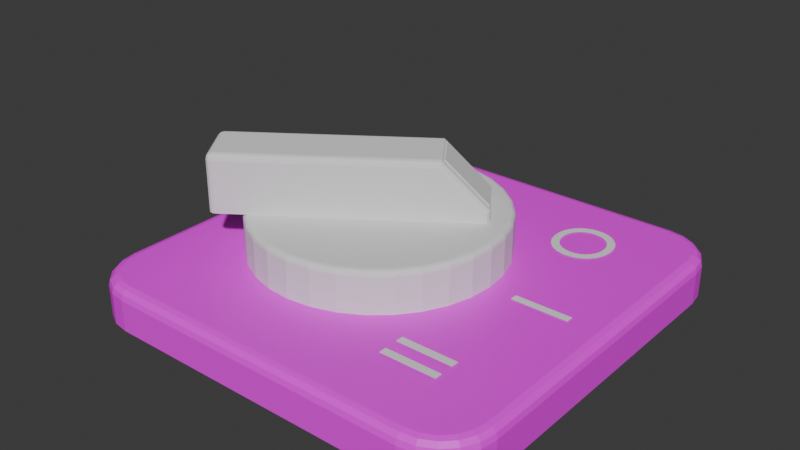 # Source: Switch_3.blend  (saved by Blender 4.5.88; exported with 4.5.12 LTS)
import bpy
from mathutils import Matrix  # noqa: F401  (used for matrix-valued properties, if any)

bpy.ops.wm.read_factory_settings(use_empty=True)
scene = bpy.context.scene
scene.name = 'Scene'

# ---- images (referenced by path relative to the original .blend; pixels are not part of the script)
import os
ASSET_DIR = os.environ.get("B2B_ASSET_DIR", "")  # directory of the original .blend (textures are referenced by path, not embedded)
HERE = os.path.dirname(os.path.abspath(__file__))  # packed textures are extracted next to this script under _unpacked/

def load_image(name, relpath, width, height, colorspace="sRGB"):
    """Load a texture the original file referenced (path relative to the .blend, or extracted next to this script)."""
    p = next((c for c in (os.path.join(HERE, relpath), os.path.join(ASSET_DIR, relpath)) if relpath and os.path.exists(c)), "")
    if p:
        img = bpy.data.images.load(p, check_existing=True)
        img.name = name
    else:  # same state as the original file: an image datablock whose file is absent (Cycles renders it pink)
        img = bpy.data.images.new(name, width, height)
        img.source = "FILE"
        img.filepath = "//" + (relpath or name)
    img.colorspace_settings.name = colorspace
    return img
img_base_base_color = load_image('Base Base Color', '', 1024, 1024, 'sRGB')

# ---- materials (node trees are filled in below, after node groups)
mat_material_001 = bpy.data.materials.new('Material.001')

# ---- material node trees
mat_material_001.use_nodes = True; mat_material_001.node_tree.nodes.clear()
_N = mat_material_001.node_tree.nodes; _L = mat_material_001.node_tree.links
n0 = _N.new('ShaderNodeBsdfPrincipled'); n0.name = 'Principled BSDF'; n0.location = (-200, 100)
n1 = _N.new('ShaderNodeOutputMaterial'); n1.name = 'Material Output'; n1.location = (200, 100)
n2 = _N.new('ShaderNodeTexImage'); n2.name = 'Image Texture'; n2.location = (-490, 80)
n2.image = img_base_base_color
_L.new(n0.outputs[0], n1.inputs[0])
_L.new(n2.outputs[0], n0.inputs[0])
n1.is_active_output = True

# ---- world
world_world = bpy.data.worlds.new('World'); scene.world = world_world
world_world.use_nodes = True; world_world.node_tree.nodes.clear()
_N = world_world.node_tree.nodes; _L = world_world.node_tree.links
n0 = _N.new('ShaderNodeOutputWorld'); n0.name = 'World Output'; n0.location = (200, 100)
n1 = _N.new('ShaderNodeBackground'); n1.name = 'Background'; n1.location = (-200, 100)
n1.inputs[0].default_value = (0.05088, 0.05088, 0.05088, 1.0)
_L.new(n1.outputs[0], n0.inputs[0])
n0.is_active_output = True
world_world.color = (0.05088, 0.05088, 0.05088)
world_world.sun_shadow_jitter_overblur = 0.0

# ---- meshes
me_cube_001 = bpy.data.meshes.new('Cube.001')
me_cube_001.from_pydata([(-0.075, -0.1, 0.0), (-0.1, -0.075, 0.0), (-0.08273, -0.09878, 0.0), (-0.08969, -0.09523, 0.0), (-0.09523, -0.08969, 0.0), (-0.09878, -0.08273, 0.0), (-0.1, 0.075, 0.0), (-0.075, 0.1, 0.0), (-0.09878, 0.08273, 0.0), (-0.09523, 0.08969, 0.0), (-0.08969, 0.09523, 0.0), (-0.08273, 0.09878, 0.0), (0.1, -0.075, 0.0), (0.075, -0.1, 0.0), (0.09878, -0.08273, 0.0), (0.09523, -0.08969, 0.0), (0.08969, -0.09523, 0.0), (0.08273, -0.09878, 0.0), (0.075, 0.1, 0.0), (0.1, 0.075, 0.0), (0.08273, 0.09878, 0.0), (0.08969, 0.09523, 0.0), (0.09523, 0.08969, 0.0), (0.09878, 0.08273, 0.0), (-0.095, -0.07461, 0.02), (-0.1, -0.075, 0.015), (-0.0975, -0.0748, 0.01933), (-0.09933, -0.07495, 0.0175), (-0.07461, -0.095, 0.02), (-0.075, -0.1, 0.015), (-0.0748, -0.0975, 0.01933), (-0.07495, -0.09933, 0.0175), (-0.09396, -0.08116, 0.02), (-0.09878, -0.08273, 0.015), (-0.09637, -0.08194, 0.01933), (-0.09813, -0.08252, 0.0175), (-0.09113, -0.08672, 0.02), (-0.09523, -0.08969, 0.015), (-0.09318, -0.08821, 0.01933), (-0.09468, -0.0893, 0.0175), (-0.08672, -0.09113, 0.02), (-0.08969, -0.09523, 0.015), (-0.08821, -0.09318, 0.01933), (-0.0893, -0.09468, 0.0175), (-0.08116, -0.09396, 0.02), (-0.08273, -0.09878, 0.015), (-0.08194, -0.09637, 0.01933), (-0.08252, -0.09813, 0.0175), (-0.07461, 0.095, 0.02), (-0.075, 0.1, 0.015), (-0.0748, 0.0975, 0.01933), (-0.07495, 0.09933, 0.0175), (-0.095, 0.07461, 0.02), (-0.1, 0.075, 0.015), (-0.0975, 0.0748, 0.01933), (-0.09933, 0.07495, 0.0175), (-0.08116, 0.09396, 0.02), (-0.08273, 0.09878, 0.015), (-0.08194, 0.09637, 0.01933), (-0.08252, 0.09813, 0.0175), (-0.08672, 0.09113, 0.02), (-0.08969, 0.09523, 0.015), (-0.08821, 0.09318, 0.01933), (-0.0893, 0.09468, 0.0175), (-0.09113, 0.08672, 0.02), (-0.09523, 0.08969, 0.015), (-0.09318, 0.08821, 0.01933), (-0.09468, 0.0893, 0.0175), (-0.09396, 0.08116, 0.02), (-0.09878, 0.08273, 0.015), (-0.09637, 0.08194, 0.01933), (-0.09813, 0.08252, 0.0175), (0.07461, -0.095, 0.02), (0.075, -0.1, 0.015), (0.0748, -0.0975, 0.01933), (0.07495, -0.09933, 0.0175), (0.095, -0.07461, 0.02), (0.1, -0.075, 0.015), (0.0975, -0.0748, 0.01933), (0.09933, -0.07495, 0.0175), (0.08116, -0.09396, 0.02), (0.08273, -0.09878, 0.015), (0.08194, -0.09637, 0.01933), (0.08252, -0.09813, 0.0175), (0.08672, -0.09113, 0.02), (0.08969, -0.09523, 0.015), (0.08821, -0.09318, 0.01933), (0.0893, -0.09468, 0.0175), (0.09113, -0.08672, 0.02), (0.09523, -0.08969, 0.015), (0.09318, -0.08821, 0.01933), (0.09468, -0.0893, 0.0175), (0.09396, -0.08116, 0.02), (0.09878, -0.08273, 0.015), (0.09637, -0.08194, 0.01933), (0.09813, -0.08252, 0.0175), (0.095, 0.07461, 0.02), (0.1, 0.075, 0.015), (0.0975, 0.0748, 0.01933), (0.09933, 0.07495, 0.0175), (0.07461, 0.095, 0.02), (0.075, 0.1, 0.015), (0.0748, 0.0975, 0.01933), (0.07495, 0.09933, 0.0175), (0.09396, 0.08116, 0.02), (0.09878, 0.08273, 0.015), (0.09637, 0.08194, 0.01933), (0.09813, 0.08252, 0.0175), (0.09113, 0.08672, 0.02), (0.09523, 0.08969, 0.015), (0.09318, 0.08821, 0.01933), (0.09468, 0.0893, 0.0175), (0.08672, 0.09113, 0.02), (0.08969, 0.09523, 0.015), (0.08821, 0.09318, 0.01933), (0.0893, 0.09468, 0.0175), (0.08116, 0.09396, 0.02), (0.08273, 0.09878, 0.015), (0.08194, 0.09637, 0.01933), (0.08252, 0.09813, 0.0175)], [], [(6, 8, 9, 10, 11, 7, 18, 20, 21, 22, 23, 19, 12, 14, 15, 16, 17, 13, 0, 2, 3, 4, 5, 1), (28, 44, 46, 30), (30, 46, 47, 31), (31, 47, 45, 29), (44, 40, 42, 46), (46, 42, 43, 47), (47, 43, 41, 45), (40, 36, 38, 42), (42, 38, 39, 43), (43, 39, 37, 41), (36, 32, 34, 38), (38, 34, 35, 39), (39, 35, 33, 37), (32, 24, 26, 34), (34, 26, 27, 35), (35, 27, 25, 33), (56, 48, 50, 58), (58, 50, 51, 59), (59, 51, 49, 57), (60, 56, 58, 62), (62, 58, 59, 63), (63, 59, 57, 61), (64, 60, 62, 66), (66, 62, 63, 67), (67, 63, 61, 65), (68, 64, 66, 70), (70, 66, 67, 71), (71, 67, 65, 69), (52, 68, 70, 54), (54, 70, 71, 55), (55, 71, 69, 53), (104, 96, 98, 106), (106, 98, 99, 107), (107, 99, 97, 105), (108, 104, 106, 110), (110, 106, 107, 111), (111, 107, 105, 109), (112, 108, 110, 114), (114, 110, 111, 115), (115, 111, 109, 113), (116, 112, 114, 118), (118, 114, 115, 119), (119, 115, 113, 117), (100, 116, 118, 102), (102, 118, 119, 103), (103, 119, 117, 101), (80, 72, 74, 82), (82, 74, 75, 83), (83, 75, 73, 81), (84, 80, 82, 86), (86, 82, 83, 87), (87, 83, 81, 85), (88, 84, 86, 90), (90, 86, 87, 91), (91, 87, 85, 89), (92, 88, 90, 94), (94, 90, 91, 95), (95, 91, 89, 93), (76, 92, 94, 78), (78, 94, 95, 79), (79, 95, 93, 77), (24, 52, 54, 26), (26, 54, 55, 27), (27, 55, 53, 25), (72, 28, 30, 74), (74, 30, 31, 75), (75, 31, 29, 73), (77, 97, 99, 79), (79, 99, 98, 78), (78, 98, 96, 76), (101, 49, 51, 103), (103, 51, 50, 102), (102, 50, 48, 100), (96, 104, 108, 112, 116, 100, 48, 56, 60, 64, 68, 52, 24, 32, 36, 40, 44, 28, 72, 80, 84, 88, 92, 76), (5, 33, 25, 1), (1, 25, 53, 6), (13, 73, 29, 0), (0, 29, 45, 2), (4, 37, 33, 5), (3, 41, 37, 4), (2, 45, 41, 3), (49, 7, 11, 57), (7, 49, 101, 18), (69, 8, 6, 53), (57, 11, 10, 61), (61, 10, 9, 65), (65, 9, 8, 69), (73, 13, 17, 81), (93, 14, 12, 77), (19, 97, 77, 12), (81, 17, 16, 85), (85, 16, 15, 89), (89, 15, 14, 93), (97, 19, 23, 105), (117, 20, 18, 101), (105, 23, 22, 109), (109, 22, 21, 113), (113, 21, 20, 117)])
_uv = me_cube_001.uv_layers.new(name='UVMap')
_uv.uv.foreach_set('vector', [0.125, 0.5313, 0.1265, 0.5216, 0.131, 0.5129, 0.1379, 0.506, 0.1466, 0.5015, 0.1562, 0.5, 0.3461, 0.4977, 0.3536, 0.5013, 0.3622, 0.5058, 0.3691, 0.5129, 0.3735, 0.5216, 0.375, 0.5312, 0.375, 0.7187, 0.3735, 0.7284, 0.3691, 0.7371, 0.3622, 0.7442, 0.3536, 0.7487, 0.3461, 0.7523, 0.1562, 0.75, 0.1466, 0.7485, 0.1379, 0.744, 0.131, 0.7371, 0.1265, 0.7284, 0.125, 0.7188, 0.8432, 0.7438, 0.8514, 0.7425, 0.8524, 0.7455, 0.8435, 0.7469, 0.8435, 0.7469, 0.8524, 0.7455, 0.8534, 0.7485, 0.8437, 0.75, 0.625, 0.9687, 0.625, 0.9785, 0.5625, 0.9784, 0.5625, 0.9688, 0.8514, 0.7425, 0.8584, 0.7389, 0.8603, 0.7415, 0.8524, 0.7455, 0.8524, 0.7455, 0.8603, 0.7415, 0.8621, 0.744, 0.8534, 0.7485, 0.625, 0.9785, 0.625, 0.9997, 0.5625, 1.0, 0.5625, 0.9784, 0.8584, 0.7389, 0.8639, 0.7334, 0.8665, 0.7353, 0.8603, 0.7415, 0.8603, 0.7415, 0.8665, 0.7353, 0.869, 0.7371, 0.8621, 0.744, 0.625, 0.0001747, 0.625, 0.01285, 0.5625, 0.01288, 0.5625, 0.0, 0.8639, 0.7334, 0.8674, 0.7265, 0.8705, 0.7274, 0.8665, 0.7353, 0.8665, 0.7353, 0.8705, 0.7274, 0.8735, 0.7284, 0.869, 0.7371, 0.625, 0.01285, 0.625, 0.0216, 0.5625, 0.02159, 0.5625, 0.01288, 0.8674, 0.7265, 0.8687, 0.7183, 0.8719, 0.7185, 0.8705, 0.7274, 0.8705, 0.7274, 0.8719, 0.7185, 0.875, 0.7187, 0.8735, 0.7284, 0.625, 0.0216, 0.625, 0.03131, 0.5625, 0.03125, 0.5625, 0.02159, 0.8514, 0.5075, 0.8432, 0.5062, 0.8435, 0.5031, 0.8524, 0.5045, 0.8524, 0.5045, 0.8435, 0.5031, 0.8437, 0.5, 0.8534, 0.5015, 0.625, 0.2716, 0.625, 0.2813, 0.5625, 0.2813, 0.5625, 0.2716, 0.8584, 0.5111, 0.8514, 0.5075, 0.8524, 0.5045, 0.8603, 0.5085, 0.8603, 0.5085, 0.8524, 0.5045, 0.8534, 0.5015, 0.8621, 0.506, 0.625, 0.2628, 0.625, 0.2716, 0.5625, 0.2716, 0.5625, 0.2629, 0.8639, 0.5166, 0.8584, 0.5111, 0.8603, 0.5085, 0.8665, 0.5147, 0.8665, 0.5147, 0.8603, 0.5085, 0.8621, 0.506, 0.869, 0.5129, 0.625, 0.2372, 0.625, 0.2628, 0.5625, 0.2629, 0.5625, 0.2371, 0.8674, 0.5235, 0.8639, 0.5166, 0.8665, 0.5147, 0.8705, 0.5226, 0.8705, 0.5226, 0.8665, 0.5147, 0.869, 0.5129, 0.8735, 0.5216, 0.625, 0.2284, 0.625, 0.2372, 0.5625, 0.2371, 0.5625, 0.2284, 0.8687, 0.5317, 0.8674, 0.5235, 0.8705, 0.5226, 0.8719, 0.5315, 0.8719, 0.5315, 0.8705, 0.5226, 0.8735, 0.5216, 0.875, 0.5313, 0.625, 0.2187, 0.625, 0.2284, 0.5625, 0.2284, 0.5625, 0.2187, 0.6324, 0.5235, 0.6312, 0.5317, 0.6281, 0.5315, 0.6295, 0.5225, 0.6295, 0.5225, 0.6281, 0.5315, 0.5938, 0.5313, 0.5949, 0.5216, 0.5949, 0.5216, 0.5938, 0.5313, 0.5625, 0.5313, 0.5633, 0.5216, 0.6359, 0.5165, 0.6324, 0.5235, 0.6295, 0.5225, 0.6334, 0.5147, 0.6334, 0.5147, 0.6295, 0.5225, 0.5949, 0.5216, 0.5982, 0.5129, 0.5982, 0.5129, 0.5949, 0.5216, 0.5633, 0.5216, 0.5655, 0.5129, 0.6414, 0.5108, 0.6359, 0.5165, 0.6334, 0.5147, 0.6396, 0.5083, 0.6396, 0.5083, 0.6334, 0.5147, 0.5982, 0.5129, 0.6033, 0.5058, 0.6033, 0.5058, 0.5982, 0.5129, 0.5655, 0.5129, 0.5689, 0.5058, 0.6479, 0.5069, 0.6414, 0.5108, 0.6396, 0.5083, 0.6471, 0.5041, 0.6471, 0.5041, 0.6396, 0.5083, 0.6033, 0.5058, 0.6098, 0.5014, 0.6098, 0.5014, 0.6033, 0.5058, 0.5689, 0.5058, 0.5732, 0.5013, 0.6552, 0.5047, 0.6479, 0.5069, 0.6471, 0.5041, 0.6546, 0.5012, 0.6546, 0.5012, 0.6471, 0.5041, 0.6098, 0.5014, 0.6521, 0.4976, 0.6521, 0.4976, 0.6098, 0.5014, 0.5732, 0.5013, 0.577, 0.4977, 0.6479, 0.7431, 0.6552, 0.7453, 0.6546, 0.7488, 0.6471, 0.7459, 0.6471, 0.7459, 0.6546, 0.7488, 0.6521, 0.7524, 0.6098, 0.7486, 0.6098, 0.7486, 0.6521, 0.7524, 0.577, 0.7523, 0.5732, 0.7487, 0.6414, 0.7392, 0.6479, 0.7431, 0.6471, 0.7459, 0.6396, 0.7417, 0.6396, 0.7417, 0.6471, 0.7459, 0.6098, 0.7486, 0.6033, 0.7442, 0.6033, 0.7442, 0.6098, 0.7486, 0.5732, 0.7487, 0.5689, 0.7442, 0.6359, 0.7335, 0.6414, 0.7392, 0.6396, 0.7417, 0.6334, 0.7353, 0.6334, 0.7353, 0.6396, 0.7417, 0.6033, 0.7442, 0.5982, 0.7371, 0.5982, 0.7371, 0.6033, 0.7442, 0.5689, 0.7442, 0.5655, 0.7371, 0.6324, 0.7265, 0.6359, 0.7335, 0.6334, 0.7353, 0.6295, 0.7275, 0.6295, 0.7275, 0.6334, 0.7353, 0.5982, 0.7371, 0.5949, 0.7284, 0.5949, 0.7284, 0.5982, 0.7371, 0.5655, 0.7371, 0.5633, 0.7284, 0.6312, 0.7183, 0.6324, 0.7265, 0.6295, 0.7275, 0.6281, 0.7185, 0.6281, 0.7185, 0.6295, 0.7275, 0.5949, 0.7284, 0.5938, 0.7187, 0.5938, 0.7187, 0.5949, 0.7284, 0.5633, 0.7284, 0.5625, 0.7188, 0.8687, 0.7183, 0.8687, 0.5317, 0.8719, 0.5315, 0.8719, 0.7185, 0.8719, 0.7185, 0.8719, 0.5315, 0.875, 0.5313, 0.875, 0.7187, 0.625, 0.03131, 0.625, 0.2187, 0.5625, 0.2187, 0.5625, 0.03125, 0.6552, 0.7453, 0.8432, 0.7438, 0.8435, 0.7469, 0.6546, 0.7488, 0.6546, 0.7488, 0.8435, 0.7469, 0.8437, 0.75, 0.6521, 0.7524, 0.6521, 0.7524, 0.625, 0.9687, 0.5625, 0.9688, 0.577, 0.7523, 0.5625, 0.7188, 0.5625, 0.5313, 0.5938, 0.5313, 0.5938, 0.7187, 0.5938, 0.7187, 0.5938, 0.5313, 0.6281, 0.5315, 0.6281, 0.7185, 0.6281, 0.7185, 0.6281, 0.5315, 0.6312, 0.5317, 0.6312, 0.7183, 0.577, 0.4977, 0.5625, 0.2813, 0.625, 0.2813, 0.6521, 0.4976, 0.6521, 0.4976, 0.8437, 0.5, 0.8435, 0.5031, 0.6546, 0.5012, 0.6546, 0.5012, 0.8435, 0.5031, 0.8432, 0.5062, 0.6552, 0.5047, 0.6312, 0.5317, 0.6324, 0.5235, 0.6359, 0.5165, 0.6414, 0.5108, 0.6479, 0.5069, 0.6552, 0.5047, 0.8432, 0.5062, 0.8514, 0.5075, 0.8584, 0.5111, 0.8639, 0.5166, 0.8674, 0.5235, 0.8687, 0.5317, 0.8687, 0.7183, 0.8674, 0.7265, 0.8639, 0.7334, 0.8584, 0.7389, 0.8514, 0.7425, 0.8432, 0.7438, 0.6552, 0.7453, 0.6479, 0.7431, 0.6414, 0.7392, 0.6359, 0.7335, 0.6324, 0.7265, 0.6312, 0.7183, 0.375, 0.02159, 0.5625, 0.02159, 0.5625, 0.03125, 0.375, 0.03125, 0.375, 0.03125, 0.5625, 0.03125, 0.5625, 0.2187, 0.375, 0.2188, 0.3461, 0.7523, 0.577, 0.7523, 0.5625, 0.9688, 0.375, 0.9688, 0.375, 0.9688, 0.5625, 0.9688, 0.5625, 0.9784, 0.375, 0.9784, 0.375, 0.01288, 0.5625, 0.01288, 0.5625, 0.02159, 0.375, 0.02159, 0.375, 0.0, 0.5625, 0.0, 0.5625, 0.01288, 0.375, 0.01288, 0.375, 0.9784, 0.5625, 0.9784, 0.5625, 1.0, 0.375, 1.0, 0.5625, 0.2813, 0.375, 0.2813, 0.375, 0.2716, 0.5625, 0.2716, 0.375, 0.2813, 0.5625, 0.2813, 0.577, 0.4977, 0.3461, 0.4977, 0.5625, 0.2284, 0.375, 0.2284, 0.375, 0.2188, 0.5625, 0.2187, 0.5625, 0.2716, 0.375, 0.2716, 0.375, 0.2629, 0.5625, 0.2629, 0.5625, 0.2629, 0.375, 0.2629, 0.375, 0.2371, 0.5625, 0.2371, 0.5625, 0.2371, 0.375, 0.2371, 0.375, 0.2284, 0.5625, 0.2284, 0.577, 0.7523, 0.3461, 0.7523, 0.3536, 0.7487, 0.5732, 0.7487, 0.5633, 0.7284, 0.3735, 0.7284, 0.375, 0.7187, 0.5625, 0.7188, 0.375, 0.5312, 0.5625, 0.5313, 0.5625, 0.7188, 0.375, 0.7187, 0.5732, 0.7487, 0.3536, 0.7487, 0.3622, 0.7442, 0.5689, 0.7442, 0.5689, 0.7442, 0.3622, 0.7442, 0.3691, 0.7371, 0.5655, 0.7371, 0.5655, 0.7371, 0.3691, 0.7371, 0.3735, 0.7284, 0.5633, 0.7284, 0.5625, 0.5313, 0.375, 0.5312, 0.3735, 0.5216, 0.5633, 0.5216, 0.5732, 0.5013, 0.3536, 0.5013, 0.3461, 0.4977, 0.577, 0.4977, 0.5633, 0.5216, 0.3735, 0.5216, 0.3691, 0.5129, 0.5655, 0.5129, 0.5655, 0.5129, 0.3691, 0.5129, 0.3622, 0.5058, 0.5689, 0.5058, 0.5689, 0.5058, 0.3622, 0.5058, 0.3536, 0.5013, 0.5732, 0.5013])
me_cube_001.materials.append(mat_material_001)
me_cube_001.update()
me_cylinder_001 = bpy.data.meshes.new('Cylinder.001')
me_cylinder_001.from_pydata([(0.0, 0.06, -0.01), (0.01171, 0.05885, -0.01), (0.02296, 0.05543, -0.01), (0.03333, 0.04989, -0.01), (0.04243, 0.04243, -0.01), (0.04989, 0.03333, -0.01), (0.05543, 0.02296, -0.01), (0.05885, 0.01171, -0.01), (0.06, 0.0, -0.01), (0.05885, -0.01171, -0.01), (0.05543, -0.02296, -0.01), (0.04989, -0.03333, -0.01), (0.04243, -0.04243, -0.01), (0.03333, -0.04989, -0.01), (0.02296, -0.05543, -0.01), (0.01171, -0.05885, -0.01), (0.0, -0.06, -0.01), (-0.01171, -0.05885, -0.01), (-0.02296, -0.05543, -0.01), (-0.03333, -0.04989, -0.01), (-0.04243, -0.04243, -0.01), (-0.04989, -0.03333, -0.01), (-0.05543, -0.02296, -0.01), (-0.05885, -0.01171, -0.01), (-0.06, 0.0, -0.01), (-0.05885, 0.01171, -0.01), (-0.05543, 0.02296, -0.01), (-0.04989, 0.03333, -0.01), (-0.04243, 0.04243, -0.01), (-0.03333, 0.04989, -0.01), (-0.02296, 0.05543, -0.01), (-0.01171, 0.05885, -0.01), (-2.91e-11, 0.05749, 0.01), (0.0, 0.06, 0.0075), (-1.455e-11, 0.05874, 0.009665), (-3.638e-12, 0.05966, 0.00875), (0.01122, 0.05638, 0.01), (0.01171, 0.05885, 0.0075), (0.01146, 0.05762, 0.009665), (0.01164, 0.05852, 0.00875), (0.022, 0.05311, 0.01), (0.02296, 0.05543, 0.0075), (0.02248, 0.05427, 0.009665), (0.02283, 0.05512, 0.00875), (0.03194, 0.0478, 0.01), (0.03333, 0.04989, 0.0075), (0.03264, 0.04884, 0.009665), (0.03315, 0.04961, 0.00875), (0.04065, 0.04065, 0.01), (0.04243, 0.04243, 0.0075), (0.04154, 0.04154, 0.009665), (0.04219, 0.04219, 0.00875), (0.0478, 0.03194, 0.01), (0.04989, 0.03333, 0.0075), (0.04884, 0.03264, 0.009665), (0.04961, 0.03315, 0.00875), (0.05311, 0.022, 0.01), (0.05543, 0.02296, 0.0075), (0.05427, 0.02248, 0.009665), (0.05512, 0.02283, 0.00875), (0.05638, 0.01122, 0.01), (0.05885, 0.01171, 0.0075), (0.05762, 0.01146, 0.009665), (0.05852, 0.01164, 0.00875), (0.05749, 2.91e-11, 0.01), (0.06, 0.0, 0.0075), (0.05874, 1.455e-11, 0.009665), (0.05966, 3.638e-12, 0.00875), (0.05638, -0.01122, 0.01), (0.05885, -0.01171, 0.0075), (0.05762, -0.01146, 0.009665), (0.05852, -0.01164, 0.00875), (0.05311, -0.022, 0.01), (0.05543, -0.02296, 0.0075), (0.05427, -0.02248, 0.009665), (0.05512, -0.02283, 0.00875), (0.0478, -0.03194, 0.01), (0.04989, -0.03333, 0.0075), (0.04884, -0.03264, 0.009665), (0.04961, -0.03315, 0.00875), (0.04065, -0.04065, 0.01), (0.04243, -0.04243, 0.0075), (0.04154, -0.04154, 0.009665), (0.04219, -0.04219, 0.00875), (0.03194, -0.0478, 0.01), (0.03333, -0.04989, 0.0075), (0.03264, -0.04884, 0.009665), (0.03315, -0.04961, 0.00875), (0.022, -0.05311, 0.01), (0.02296, -0.05543, 0.0075), (0.02248, -0.05427, 0.009665), (0.02283, -0.05512, 0.00875), (0.01122, -0.05638, 0.01), (0.01171, -0.05885, 0.0075), (0.01146, -0.05762, 0.009665), (0.01164, -0.05852, 0.00875), (2.91e-11, -0.05749, 0.01), (0.0, -0.06, 0.0075), (1.455e-11, -0.05874, 0.009665), (3.638e-12, -0.05966, 0.00875), (-0.01122, -0.05638, 0.01), (-0.01171, -0.05885, 0.0075), (-0.01146, -0.05762, 0.009665), (-0.01164, -0.05852, 0.00875), (-0.022, -0.05311, 0.01), (-0.02296, -0.05543, 0.0075), (-0.02248, -0.05427, 0.009665), (-0.02283, -0.05512, 0.00875), (-0.03194, -0.0478, 0.01), (-0.03333, -0.04989, 0.0075), (-0.03264, -0.04884, 0.009665), (-0.03315, -0.04961, 0.00875), (-0.04065, -0.04065, 0.01), (-0.04243, -0.04243, 0.0075), (-0.04154, -0.04154, 0.009665), (-0.04219, -0.04219, 0.00875), (-0.0478, -0.03194, 0.01), (-0.04989, -0.03333, 0.0075), (-0.04884, -0.03264, 0.009665), (-0.04961, -0.03315, 0.00875), (-0.05311, -0.022, 0.01), (-0.05543, -0.02296, 0.0075), (-0.05427, -0.02248, 0.009665), (-0.05512, -0.02283, 0.00875), (-0.05638, -0.01122, 0.01), (-0.05885, -0.01171, 0.0075), (-0.05762, -0.01146, 0.009665), (-0.05852, -0.01164, 0.00875), (-0.05749, -2.91e-11, 0.01), (-0.06, 0.0, 0.0075), (-0.05874, -1.455e-11, 0.009665), (-0.05966, -3.638e-12, 0.00875), (-0.05638, 0.01122, 0.01), (-0.05885, 0.01171, 0.0075), (-0.05762, 0.01146, 0.009665), (-0.05852, 0.01164, 0.00875), (-0.05311, 0.022, 0.01), (-0.05543, 0.02296, 0.0075), (-0.05427, 0.02248, 0.009665), (-0.05512, 0.02283, 0.00875), (-0.0478, 0.03194, 0.01), (-0.04989, 0.03333, 0.0075), (-0.04884, 0.03264, 0.009665), (-0.04961, 0.03315, 0.00875), (-0.04065, 0.04065, 0.01), (-0.04243, 0.04243, 0.0075), (-0.04154, 0.04154, 0.009665), (-0.04219, 0.04219, 0.00875), (-0.03194, 0.0478, 0.01), (-0.03333, 0.04989, 0.0075), (-0.03264, 0.04884, 0.009665), (-0.03315, 0.04961, 0.00875), (-0.022, 0.05311, 0.01), (-0.02296, 0.05543, 0.0075), (-0.02248, 0.05427, 0.009665), (-0.02283, 0.05512, 0.00875), (-0.01122, 0.05638, 0.01), (-0.01171, 0.05885, 0.0075), (-0.01146, 0.05762, 0.009665), (-0.01164, 0.05852, 0.00875), (-0.0733, 0.0, 0.01), (-0.0733, 0.0, 0.01), (-0.0733, 0.01141, 0.01), (-0.0703, 0.01441, 0.01), (-0.0729, 0.01291, 0.01), (-0.0718, 0.01401, 0.01), (-0.0733, 0.01141, 0.03478), (-0.0703, 0.01141, 0.03778), (-0.0703, 0.01441, 0.03478), (-0.0729, 0.01141, 0.03628), (-0.0729, 0.01291, 0.03478), (-0.07251, 0.01284, 0.03622), (-0.0703, 0.01291, 0.03738), (-0.0718, 0.01141, 0.03738), (-0.07173, 0.01284, 0.03699), (-0.0718, 0.01401, 0.03478), (-0.0703, 0.01401, 0.03628), (-0.07173, 0.01362, 0.03622), (0.04599, 0.01441, 0.01), (0.04899, 0.01141, 0.01), (0.04749, 0.01401, 0.01), (0.04859, 0.01291, 0.01), (0.02654, 0.01441, 0.03478), (0.02718, 0.01401, 0.03628), (0.02766, 0.01291, 0.03738), (0.04599, 0.01441, 0.01418), (0.04859, 0.01291, 0.01521), (0.04749, 0.01401, 0.01477), (-0.0703, -0.01441, 0.01), (-0.0733, -0.01141, 0.01), (-0.0718, -0.01401, 0.01), (-0.0729, -0.01291, 0.01), (-0.0733, -0.01141, 0.03478), (-0.0703, -0.01441, 0.03478), (-0.0703, -0.01141, 0.03778), (-0.0729, -0.01291, 0.03478), (-0.0729, -0.01141, 0.03628), (-0.07251, -0.01284, 0.03622), (-0.0703, -0.01401, 0.03628), (-0.0718, -0.01401, 0.03478), (-0.07173, -0.01362, 0.03622), (-0.0718, -0.01141, 0.03738), (-0.0703, -0.01291, 0.03738), (-0.07173, -0.01284, 0.03699), (0.04899, -0.01141, 0.01), (0.04599, -0.01441, 0.01), (0.04859, -0.01291, 0.01), (0.04749, -0.01401, 0.01), (0.02654, -0.01441, 0.03478), (0.02766, -0.01291, 0.03738), (0.02718, -0.01401, 0.03628), (0.04599, -0.01441, 0.01418), (0.04749, -0.01401, 0.01477), (0.04859, -0.01291, 0.01521), (0.02783, 0.01141, 0.03778), (0.04899, 0.01141, 0.01537), (0.04899, -0.01141, 0.01537), (0.02783, -0.01141, 0.03778), (0.02851, 0.01041, 0.03705), (0.04831, 0.01041, 0.0161), (0.04831, -0.01041, 0.0161), (0.02851, -0.01041, 0.03705), (0.02874, 0.01036, 0.03719), (0.02912, 0.01006, 0.03714), (0.04843, 0.01006, 0.01669), (0.04846, 0.01036, 0.01631), (0.02912, -0.01006, 0.03714), (0.02874, -0.01036, 0.03719), (0.04846, -0.01036, 0.01631), (0.04843, -0.01006, 0.01669)], [(161, 160)], [(37, 33, 35, 39), (39, 35, 34, 38), (38, 34, 32, 36), (41, 37, 39, 43), (43, 39, 38, 42), (42, 38, 36, 40), (45, 41, 43, 47), (47, 43, 42, 46), (46, 42, 40, 44), (49, 45, 47, 51), (51, 47, 46, 50), (50, 46, 44, 48), (53, 49, 51, 55), (55, 51, 50, 54), (54, 50, 48, 52), (57, 53, 55, 59), (59, 55, 54, 58), (58, 54, 52, 56), (61, 57, 59, 63), (63, 59, 58, 62), (62, 58, 56, 60), (65, 61, 63, 67), (67, 63, 62, 66), (66, 62, 60, 64), (69, 65, 67, 71), (71, 67, 66, 70), (70, 66, 64, 68), (73, 69, 71, 75), (75, 71, 70, 74), (74, 70, 68, 72), (77, 73, 75, 79), (79, 75, 74, 78), (78, 74, 72, 76), (81, 77, 79, 83), (83, 79, 78, 82), (82, 78, 76, 80), (85, 81, 83, 87), (87, 83, 82, 86), (86, 82, 80, 84), (89, 85, 87, 91), (91, 87, 86, 90), (90, 86, 84, 88), (93, 89, 91, 95), (95, 91, 90, 94), (94, 90, 88, 92), (97, 93, 95, 99), (99, 95, 94, 98), (98, 94, 92, 96), (101, 97, 99, 103), (103, 99, 98, 102), (102, 98, 96, 100), (105, 101, 103, 107), (107, 103, 102, 106), (106, 102, 100, 104), (109, 105, 107, 111), (111, 107, 106, 110), (110, 106, 104, 108), (113, 109, 111, 115), (115, 111, 110, 114), (114, 110, 108, 112), (117, 113, 115, 119), (119, 115, 114, 118), (118, 114, 112, 116), (121, 117, 119, 123), (123, 119, 118, 122), (122, 118, 116, 120), (125, 121, 123, 127), (127, 123, 122, 126), (126, 122, 120, 124), (129, 125, 127, 131), (131, 127, 126, 130), (130, 126, 124, 128), (133, 129, 131, 135), (135, 131, 130, 134), (134, 130, 128, 132), (137, 133, 135, 139), (139, 135, 134, 138), (138, 134, 132, 136), (141, 137, 139, 143), (143, 139, 138, 142), (142, 138, 136, 140), (145, 141, 143, 147), (147, 143, 142, 146), (146, 142, 140, 144), (149, 145, 147, 151), (151, 147, 146, 150), (150, 146, 144, 148), (153, 149, 151, 155), (155, 151, 150, 154), (154, 150, 148, 152), (157, 153, 155, 159), (159, 155, 154, 158), (158, 154, 152, 156), (33, 157, 159, 35), (35, 159, 158, 34), (34, 158, 156, 32), (36, 32, 156, 152, 148, 144, 140, 136, 132, 128, 124, 120, 116, 112, 108, 104, 100, 96, 92, 88, 84, 80, 76, 72, 68, 64, 60, 56, 52, 48, 44, 40), (0, 33, 37, 1), (31, 157, 33, 0), (1, 37, 41, 2), (2, 41, 45, 3), (3, 45, 49, 4), (4, 49, 53, 5), (5, 53, 57, 6), (6, 57, 61, 7), (7, 61, 65, 8), (8, 65, 69, 9), (9, 69, 73, 10), (10, 73, 77, 11), (11, 77, 81, 12), (12, 81, 85, 13), (13, 85, 89, 14), (14, 89, 93, 15), (15, 93, 97, 16), (16, 97, 101, 17), (17, 101, 105, 18), (18, 105, 109, 19), (19, 109, 113, 20), (20, 113, 117, 21), (21, 117, 121, 22), (22, 121, 125, 23), (23, 125, 129, 24), (24, 129, 133, 25), (25, 133, 137, 26), (26, 137, 141, 27), (27, 141, 145, 28), (28, 145, 149, 29), (29, 149, 153, 30), (30, 153, 157, 31), (166, 169, 171, 170), (169, 173, 174, 171), (167, 172, 174, 173), (172, 176, 177, 174), (168, 175, 177, 176), (175, 170, 171, 177), (171, 174, 177), (192, 195, 197, 196), (195, 199, 200, 197), (193, 198, 200, 199), (198, 202, 203, 200), (194, 201, 203, 202), (201, 196, 197, 203), (197, 200, 203), (168, 163, 165, 175), (175, 165, 164, 170), (170, 164, 162, 166), (185, 182, 183, 187), (187, 183, 184, 186), (186, 184, 214, 215), (182, 168, 176, 183), (183, 176, 172, 184), (184, 172, 167, 214), (215, 179, 181, 186), (186, 181, 180, 187), (187, 180, 178, 185), (192, 189, 191, 195), (195, 191, 190, 199), (199, 190, 188, 193), (216, 217, 209, 213), (213, 209, 210, 212), (212, 210, 208, 211), (217, 194, 202, 209), (209, 202, 198, 210), (210, 198, 193, 208), (211, 205, 207, 212), (212, 207, 206, 213), (213, 206, 204, 216), (166, 192, 196, 169), (169, 196, 201, 173), (173, 201, 194, 167), (162, 189, 192, 166), (163, 168, 182, 185, 178), (162, 164, 165, 163, 178, 180, 181, 179, 204, 206, 207, 205, 188, 190, 191, 189), (167, 194, 217, 214), (179, 215, 216, 204), (188, 205, 211, 208, 193), (218, 219, 215, 214), (220, 221, 217, 216), (221, 218, 214, 217), (219, 220, 216, 215), (223, 224, 225, 222), (229, 226, 227, 228), (226, 223, 222, 227), (224, 229, 228, 225), (222, 225, 219, 218), (223, 226, 229, 224), (227, 222, 218, 221), (225, 228, 220, 219), (228, 227, 221, 220)])
_uv = me_cylinder_001.uv_layers.new(name='UVMap')
_uv.uv.foreach_set('vector', [0.9687, 0.9375, 1.0, 0.9375, 0.9999, 1.0, 0.9688, 1.0, 0.2968, 0.4854, 0.25, 0.49, 0.25, 0.485, 0.2958, 0.4805, 0.2958, 0.4805, 0.25, 0.485, 0.25, 0.48, 0.2949, 0.4755, 0.9375, 0.9375, 0.9687, 0.9375, 0.9688, 1.0, 0.9375, 1.0, 0.3418, 0.4717, 0.2968, 0.4854, 0.2958, 0.4805, 0.3399, 0.4671, 0.3399, 0.4671, 0.2958, 0.4805, 0.2949, 0.4755, 0.338, 0.4624, 0.9062, 0.9375, 0.9375, 0.9375, 0.9375, 1.0, 0.9062, 1.0, 0.3833, 0.4495, 0.3418, 0.4717, 0.3399, 0.4671, 0.3805, 0.4454, 0.3805, 0.4454, 0.3399, 0.4671, 0.338, 0.4624, 0.3778, 0.4412, 0.875, 0.9375, 0.9062, 0.9375, 0.9062, 1.0, 0.875, 1.0, 0.4197, 0.4197, 0.3833, 0.4495, 0.3805, 0.4454, 0.4162, 0.4162, 0.4162, 0.4162, 0.3805, 0.4454, 0.3778, 0.4412, 0.4126, 0.4126, 0.8438, 0.9375, 0.875, 0.9375, 0.875, 1.0, 0.8437, 1.0, 0.4495, 0.3833, 0.4197, 0.4197, 0.4162, 0.4162, 0.4454, 0.3805, 0.4454, 0.3805, 0.4162, 0.4162, 0.4126, 0.4126, 0.4412, 0.3778, 0.8125, 0.9375, 0.8438, 0.9375, 0.8437, 1.0, 0.8125, 1.0, 0.4717, 0.3418, 0.4495, 0.3833, 0.4454, 0.3805, 0.4671, 0.3399, 0.4671, 0.3399, 0.4454, 0.3805, 0.4412, 0.3778, 0.4624, 0.338, 0.7813, 0.9375, 0.8125, 0.9375, 0.8125, 1.0, 0.7812, 1.0, 0.4854, 0.2968, 0.4717, 0.3418, 0.4671, 0.3399, 0.4805, 0.2958, 0.4805, 0.2958, 0.4671, 0.3399, 0.4624, 0.338, 0.4755, 0.2949, 0.75, 0.9375, 0.7813, 0.9375, 0.7812, 1.0, 0.75, 1.0, 0.49, 0.25, 0.4854, 0.2968, 0.4805, 0.2958, 0.485, 0.25, 0.485, 0.25, 0.4805, 0.2958, 0.4755, 0.2949, 0.48, 0.25, 0.7188, 0.9375, 0.75, 0.9375, 0.75, 1.0, 0.7188, 1.0, 0.4854, 0.2032, 0.49, 0.25, 0.485, 0.25, 0.4805, 0.2042, 0.4805, 0.2042, 0.485, 0.25, 0.48, 0.25, 0.4755, 0.2051, 0.6875, 0.9375, 0.7188, 0.9375, 0.7188, 1.0, 0.6875, 1.0, 0.4717, 0.1582, 0.4854, 0.2032, 0.4805, 0.2042, 0.4671, 0.1601, 0.4671, 0.1601, 0.4805, 0.2042, 0.4755, 0.2051, 0.4624, 0.162, 0.6562, 0.9375, 0.6875, 0.9375, 0.6875, 1.0, 0.6562, 1.0, 0.4495, 0.1167, 0.4717, 0.1582, 0.4671, 0.1601, 0.4454, 0.1195, 0.4454, 0.1195, 0.4671, 0.1601, 0.4624, 0.162, 0.4412, 0.1222, 0.625, 0.9375, 0.6562, 0.9375, 0.6562, 1.0, 0.625, 1.0, 0.4197, 0.0803, 0.4495, 0.1167, 0.4454, 0.1195, 0.4162, 0.08385, 0.4162, 0.08385, 0.4454, 0.1195, 0.4412, 0.1222, 0.4126, 0.0874, 0.5938, 0.9375, 0.625, 0.9375, 0.625, 1.0, 0.5938, 1.0, 0.3833, 0.05046, 0.4197, 0.0803, 0.4162, 0.08385, 0.3805, 0.05462, 0.3805, 0.05462, 0.4162, 0.08385, 0.4126, 0.0874, 0.3778, 0.0588, 0.5625, 0.9375, 0.5938, 0.9375, 0.5938, 1.0, 0.5625, 1.0, 0.3418, 0.02828, 0.3833, 0.05046, 0.3805, 0.05462, 0.3399, 0.03291, 0.3399, 0.03291, 0.3805, 0.05462, 0.3778, 0.0588, 0.338, 0.03755, 0.5312, 0.9375, 0.5625, 0.9375, 0.5625, 1.0, 0.5312, 1.0, 0.2968, 0.01462, 0.3418, 0.02828, 0.3399, 0.03291, 0.2958, 0.01954, 0.2958, 0.01954, 0.3399, 0.03291, 0.338, 0.03755, 0.2949, 0.02447, 0.5, 0.9375, 0.5312, 0.9375, 0.5312, 1.0, 0.5, 1.0, 0.25, 0.01001, 0.2968, 0.01462, 0.2958, 0.01954, 0.25, 0.01502, 0.25, 0.01502, 0.2958, 0.01954, 0.2949, 0.02447, 0.25, 0.02005, 0.4687, 0.9375, 0.5, 0.9375, 0.5, 1.0, 0.4688, 1.0, 0.2032, 0.01462, 0.25, 0.01001, 0.25, 0.01502, 0.2042, 0.01954, 0.2042, 0.01954, 0.25, 0.01502, 0.25, 0.02005, 0.2051, 0.02447, 0.4375, 0.9375, 0.4687, 0.9375, 0.4688, 1.0, 0.4375, 1.0, 0.1582, 0.02828, 0.2032, 0.01462, 0.2042, 0.01954, 0.1601, 0.03291, 0.1601, 0.03291, 0.2042, 0.01954, 0.2051, 0.02447, 0.162, 0.03755, 0.4062, 0.9375, 0.4375, 0.9375, 0.4375, 1.0, 0.4062, 1.0, 0.1167, 0.05046, 0.1582, 0.02828, 0.1601, 0.03291, 0.1195, 0.05462, 0.1195, 0.05462, 0.1601, 0.03291, 0.162, 0.03755, 0.1222, 0.0588, 0.375, 0.9375, 0.4062, 0.9375, 0.4062, 1.0, 0.375, 1.0, 0.0803, 0.0803, 0.1167, 0.05046, 0.1195, 0.05462, 0.08385, 0.08385, 0.08385, 0.08385, 0.1195, 0.05462, 0.1222, 0.0588, 0.0874, 0.0874, 0.3438, 0.9375, 0.375, 0.9375, 0.375, 1.0, 0.3438, 1.0, 0.05046, 0.1167, 0.0803, 0.0803, 0.08385, 0.08385, 0.05462, 0.1195, 0.05462, 0.1195, 0.08385, 0.08385, 0.0874, 0.0874, 0.0588, 0.1222, 0.3125, 0.9375, 0.3438, 0.9375, 0.3438, 1.0, 0.3125, 1.0, 0.02828, 0.1582, 0.05046, 0.1167, 0.05462, 0.1195, 0.03291, 0.1601, 0.03291, 0.1601, 0.05462, 0.1195, 0.0588, 0.1222, 0.03755, 0.162, 0.2812, 0.9375, 0.3125, 0.9375, 0.3125, 1.0, 0.2812, 1.0, 0.01462, 0.2032, 0.02828, 0.1582, 0.03291, 0.1601, 0.01954, 0.2042, 0.01954, 0.2042, 0.03291, 0.1601, 0.03755, 0.162, 0.02447, 0.2051, 0.25, 0.9375, 0.2812, 0.9375, 0.2812, 1.0, 0.25, 1.0, 0.01001, 0.25, 0.01462, 0.2032, 0.01954, 0.2042, 0.01502, 0.25, 0.01502, 0.25, 0.01954, 0.2042, 0.02447, 0.2051, 0.02005, 0.25, 0.2187, 0.9375, 0.25, 0.9375, 0.25, 1.0, 0.2188, 1.0, 0.01462, 0.2968, 0.01001, 0.25, 0.01502, 0.25, 0.01954, 0.2958, 0.01954, 0.2958, 0.01502, 0.25, 0.02005, 0.25, 0.02447, 0.2949, 0.1875, 0.9375, 0.2187, 0.9375, 0.2188, 1.0, 0.1875, 1.0, 0.02828, 0.3418, 0.01462, 0.2968, 0.01954, 0.2958, 0.03291, 0.3399, 0.03291, 0.3399, 0.01954, 0.2958, 0.02447, 0.2949, 0.03755, 0.338, 0.1562, 0.9375, 0.1875, 0.9375, 0.1875, 1.0, 0.1562, 1.0, 0.05046, 0.3833, 0.02828, 0.3418, 0.03291, 0.3399, 0.05462, 0.3805, 0.05462, 0.3805, 0.03291, 0.3399, 0.03755, 0.338, 0.0588, 0.3778, 0.125, 0.9375, 0.1562, 0.9375, 0.1562, 1.0, 0.125, 1.0, 0.0803, 0.4197, 0.05046, 0.3833, 0.05462, 0.3805, 0.08385, 0.4162, 0.08385, 0.4162, 0.05462, 0.3805, 0.0588, 0.3778, 0.0874, 0.4126, 0.09375, 0.9375, 0.125, 0.9375, 0.125, 1.0, 0.09375, 1.0, 0.1167, 0.4495, 0.0803, 0.4197, 0.08385, 0.4162, 0.1195, 0.4454, 0.1195, 0.4454, 0.08385, 0.4162, 0.0874, 0.4126, 0.1222, 0.4412, 0.0625, 0.9375, 0.09375, 0.9375, 0.09375, 1.0, 0.0625, 1.0, 0.1582, 0.4717, 0.1167, 0.4495, 0.1195, 0.4454, 0.1601, 0.4671, 0.1601, 0.4671, 0.1195, 0.4454, 0.1222, 0.4412, 0.162, 0.4624, 0.03125, 0.9375, 0.0625, 0.9375, 0.0625, 1.0, 0.03125, 1.0, 0.2032, 0.4854, 0.1582, 0.4717, 0.1601, 0.4671, 0.2042, 0.4805, 0.2042, 0.4805, 0.1601, 0.4671, 0.162, 0.4624, 0.2051, 0.4755, 0.0, 0.9375, 0.03125, 0.9375, 0.03125, 1.0, 8.764e-05, 1.0, 0.25, 0.49, 0.2032, 0.4854, 0.2042, 0.4805, 0.25, 0.485, 0.25, 0.485, 0.2042, 0.4805, 0.2051, 0.4755, 0.25, 0.48, 0.2949, 0.4755, 0.25, 0.48, 0.2051, 0.4755, 0.162, 0.4624, 0.1222, 0.4412, 0.0874, 0.4126, 0.0588, 0.3778, 0.03755, 0.338, 0.02447, 0.2949, 0.02005, 0.25, 0.02447, 0.2051, 0.03755, 0.162, 0.0588, 0.1222, 0.0874, 0.0874, 0.1222, 0.0588, 0.162, 0.03755, 0.2051, 0.02447, 0.25, 0.02005, 0.2949, 0.02447, 0.338, 0.03755, 0.3778, 0.0588, 0.4126, 0.0874, 0.4412, 0.1222, 0.4624, 0.162, 0.4755, 0.2051, 0.48, 0.25, 0.4755, 0.2949, 0.4624, 0.338, 0.4412, 0.3778, 0.4126, 0.4126, 0.3778, 0.4412, 0.338, 0.4624, 1.0, 0.5, 1.0, 0.9375, 0.9687, 0.9375, 0.9688, 0.5, 0.03125, 0.5, 0.03125, 0.9375, 0.0, 0.9375, 0.0, 0.5, 0.9688, 0.5, 0.9687, 0.9375, 0.9375, 0.9375, 0.9375, 0.5, 0.9375, 0.5, 0.9375, 0.9375, 0.9062, 0.9375, 0.9062, 0.5, 0.9062, 0.5, 0.9062, 0.9375, 0.875, 0.9375, 0.875, 0.5, 0.875, 0.5, 0.875, 0.9375, 0.8438, 0.9375, 0.8438, 0.5, 0.8438, 0.5, 0.8438, 0.9375, 0.8125, 0.9375, 0.8125, 0.5, 0.8125, 0.5, 0.8125, 0.9375, 0.7813, 0.9375, 0.7812, 0.5, 0.7812, 0.5, 0.7813, 0.9375, 0.75, 0.9375, 0.75, 0.5, 0.75, 0.5, 0.75, 0.9375, 0.7188, 0.9375, 0.7188, 0.5, 0.7188, 0.5, 0.7188, 0.9375, 0.6875, 0.9375, 0.6875, 0.5, 0.6875, 0.5, 0.6875, 0.9375, 0.6562, 0.9375, 0.6562, 0.5, 0.6562, 0.5, 0.6562, 0.9375, 0.625, 0.9375, 0.625, 0.5, 0.625, 0.5, 0.625, 0.9375, 0.5938, 0.9375, 0.5938, 0.5, 0.5938, 0.5, 0.5938, 0.9375, 0.5625, 0.9375, 0.5625, 0.5, 0.5625, 0.5, 0.5625, 0.9375, 0.5312, 0.9375, 0.5312, 0.5, 0.5312, 0.5, 0.5312, 0.9375, 0.5, 0.9375, 0.5, 0.5, 0.5, 0.5, 0.5, 0.9375, 0.4687, 0.9375, 0.4688, 0.5, 0.4688, 0.5, 0.4687, 0.9375, 0.4375, 0.9375, 0.4375, 0.5, 0.4375, 0.5, 0.4375, 0.9375, 0.4062, 0.9375, 0.4062, 0.5, 0.4062, 0.5, 0.4062, 0.9375, 0.375, 0.9375, 0.375, 0.5, 0.375, 0.5, 0.375, 0.9375, 0.3438, 0.9375, 0.3438, 0.5, 0.3438, 0.5, 0.3438, 0.9375, 0.3125, 0.9375, 0.3125, 0.5, 0.3125, 0.5, 0.3125, 0.9375, 0.2812, 0.9375, 0.2812, 0.5, 0.2812, 0.5, 0.2812, 0.9375, 0.25, 0.9375, 0.25, 0.5, 0.25, 0.5, 0.25, 0.9375, 0.2187, 0.9375, 0.2188, 0.5, 0.2188, 0.5, 0.2187, 0.9375, 0.1875, 0.9375, 0.1875, 0.5, 0.1875, 0.5, 0.1875, 0.9375, 0.1562, 0.9375, 0.1562, 0.5, 0.1562, 0.5, 0.1562, 0.9375, 0.125, 0.9375, 0.125, 0.5, 0.125, 0.5, 0.125, 0.9375, 0.09375, 0.9375, 0.09375, 0.5, 0.09375, 0.5, 0.09375, 0.9375, 0.0625, 0.9375, 0.0625, 0.5, 0.0625, 0.5, 0.0625, 0.9375, 0.03125, 0.9375, 0.03125, 0.5, 0.598, 0.25, 0.6115, 0.25, 0.6109, 0.25, 0.598, 0.25, 0.6115, 0.25, 0.6252, 0.2534, 0.6252, 0.2535, 0.6109, 0.25, 0.6254, 0.2567, 0.6254, 0.2567, 0.6252, 0.2535, 0.6252, 0.2534, 0.6254, 0.2567, 0.6118, 0.2566, 0.6111, 0.2534, 0.6252, 0.2535, 0.5983, 0.2565, 0.5981, 0.2533, 0.6111, 0.2534, 0.6118, 0.2566, 0.5981, 0.2533, 0.598, 0.25, 0.6109, 0.25, 0.6111, 0.2534, 0.6109, 0.25, 0.6252, 0.2535, 0.6111, 0.2534, 0.598, 0.25, 0.598, 0.25, 0.6109, 0.25, 0.6115, 0.25, 0.598, 0.25, 0.5981, 0.2533, 0.6111, 0.2534, 0.6109, 0.25, 0.5983, 0.2565, 0.6118, 0.2566, 0.6111, 0.2534, 0.5981, 0.2533, 0.6118, 0.2566, 0.6254, 0.2567, 0.6252, 0.2535, 0.6111, 0.2534, 0.6254, 0.2567, 0.6252, 0.2534, 0.6252, 0.2535, 0.6254, 0.2567, 0.6252, 0.2534, 0.6115, 0.25, 0.6109, 0.25, 0.6252, 0.2535, 0.6109, 0.25, 0.6111, 0.2534, 0.6252, 0.2535, 0.5983, 0.2565, 0.375, 0.2561, 0.375, 0.2531, 0.5981, 0.2533, 0.5981, 0.2533, 0.375, 0.2531, 0.375, 0.2508, 0.598, 0.25, 0.598, 0.25, 0.375, 0.2508, 0.375, 0.25, 0.598, 0.25, 0.4331, 0.4948, 0.6109, 0.471, 0.6244, 0.4736, 0.4463, 0.4975, 0.4463, 0.4975, 0.6244, 0.4736, 0.6376, 0.476, 0.4618, 0.4999, 0.4618, 0.4999, 0.6376, 0.476, 0.6378, 0.4763, 0.4614, 0.5, 0.6109, 0.471, 0.5983, 0.2565, 0.6118, 0.2566, 0.6244, 0.4736, 0.6244, 0.4736, 0.6118, 0.2566, 0.6254, 0.2567, 0.6376, 0.476, 0.6376, 0.476, 0.6254, 0.2567, 0.6254, 0.2567, 0.6378, 0.4763, 0.4614, 0.5, 0.375, 0.5, 0.375, 0.4992, 0.4618, 0.4999, 0.4618, 0.4999, 0.375, 0.4992, 0.375, 0.4969, 0.4463, 0.4975, 0.4463, 0.4975, 0.375, 0.4969, 0.375, 0.4939, 0.4331, 0.4948, 0.598, 0.25, 0.375, 0.25, 0.375, 0.2508, 0.598, 0.25, 0.598, 0.25, 0.375, 0.2508, 0.375, 0.2531, 0.5981, 0.2533, 0.5981, 0.2533, 0.375, 0.2531, 0.375, 0.2561, 0.5983, 0.2565, 0.4614, 0.5, 0.6378, 0.4763, 0.6376, 0.476, 0.4618, 0.4999, 0.4618, 0.4999, 0.6376, 0.476, 0.6244, 0.4736, 0.4463, 0.4975, 0.4463, 0.4975, 0.6244, 0.4736, 0.6109, 0.471, 0.4331, 0.4948, 0.6378, 0.4763, 0.6254, 0.2567, 0.6254, 0.2567, 0.6376, 0.476, 0.6376, 0.476, 0.6254, 0.2567, 0.6118, 0.2566, 0.6244, 0.4736, 0.6244, 0.4736, 0.6118, 0.2566, 0.5983, 0.2565, 0.6109, 0.471, 0.4331, 0.4948, 0.375, 0.4939, 0.375, 0.4969, 0.4463, 0.4975, 0.4463, 0.4975, 0.375, 0.4969, 0.375, 0.4992, 0.4618, 0.4999, 0.4618, 0.4999, 0.375, 0.4992, 0.375, 0.5, 0.4614, 0.5, 0.598, 0.25, 0.598, 0.25, 0.6115, 0.25, 0.6115, 0.25, 0.6115, 0.25, 0.6115, 0.25, 0.6252, 0.2534, 0.6252, 0.2534, 0.6252, 0.2534, 0.6252, 0.2534, 0.6254, 0.2567, 0.6254, 0.2567, 0.375, 0.25, 0.375, 0.25, 0.598, 0.25, 0.598, 0.25, 0.375, 0.2561, 0.5983, 0.2565, 0.6109, 0.471, 0.4331, 0.4948, 0.375, 0.4939, 0.375, 0.25, 0.375, 0.2508, 0.375, 0.2531, 0.375, 0.2561, 0.375, 0.4939, 0.375, 0.4969, 0.375, 0.4992, 0.375, 0.5, 0.375, 0.5, 0.375, 0.4992, 0.375, 0.4969, 0.375, 0.4939, 0.375, 0.2561, 0.375, 0.2531, 0.375, 0.2508, 0.375, 0.25, 0.6254, 0.2567, 0.6254, 0.2567, 0.6378, 0.4763, 0.6378, 0.4763, 0.375, 0.5, 0.4614, 0.5, 0.4614, 0.5, 0.375, 0.5, 0.375, 0.2561, 0.375, 0.4939, 0.4331, 0.4948, 0.6109, 0.471, 0.5983, 0.2565, 0.6321, 0.477, 0.4671, 0.4992, 0.4614, 0.5, 0.6378, 0.4763, 0.4671, 0.4992, 0.6321, 0.477, 0.6378, 0.4763, 0.4614, 0.5, 0.6321, 0.477, 0.6321, 0.477, 0.6378, 0.4763, 0.6378, 0.4763, 0.4671, 0.4992, 0.4671, 0.4992, 0.4614, 0.5, 0.4614, 0.5, 0.6301, 0.4773, 0.4691, 0.499, 0.4674, 0.4992, 0.6318, 0.4771, 0.4691, 0.499, 0.6301, 0.4773, 0.6318, 0.4771, 0.4674, 0.4992, 0.6301, 0.4773, 0.6301, 0.4773, 0.6318, 0.4771, 0.6318, 0.4771, 0.4691, 0.499, 0.4691, 0.499, 0.4674, 0.4992, 0.4674, 0.4992, 0.6318, 0.4771, 0.4674, 0.4992, 0.4671, 0.4992, 0.6321, 0.477, 0.6301, 0.4773, 0.6301, 0.4773, 0.4691, 0.499, 0.4691, 0.499, 0.6318, 0.4771, 0.6318, 0.4771, 0.6321, 0.477, 0.6321, 0.477, 0.4674, 0.4992, 0.4674, 0.4992, 0.4671, 0.4992, 0.4671, 0.4992, 0.4674, 0.4992, 0.6318, 0.4771, 0.6321, 0.477, 0.4671, 0.4992])
me_cylinder_001.update()

# ---- curves / text
txt_text_001 = bpy.data.curves.new('Text.001', 'FONT')
txt_text_001.dimensions = '2D'
txt_text_001.body = 'O'
txt_text_001.align_x = 'CENTER'
txt_text_001.align_y = 'CENTER'
txt_text_001.size = 0.04
txt_text_004 = bpy.data.curves.new('Text.004', 'FONT')
txt_text_004.dimensions = '2D'
txt_text_004.body = 'II'
txt_text_004.align_x = 'CENTER'
txt_text_004.align_y = 'CENTER'
txt_text_004.size = 0.04
txt_text_002 = bpy.data.curves.new('Text.002', 'FONT')
txt_text_002.dimensions = '2D'
txt_text_002.body = 'I'
txt_text_002.align_x = 'CENTER'
txt_text_002.align_y = 'CENTER'
txt_text_002.size = 0.04

# ---- objects
ob_base = bpy.data.objects.new('Base', me_cube_001)
ob_interactable = bpy.data.objects.new('Interactable', me_cylinder_001)
ob_text_o = bpy.data.objects.new('Text_O', txt_text_001)
ob_text_ii = bpy.data.objects.new('Text_II', txt_text_004)
ob_text_i = bpy.data.objects.new('Text_I', txt_text_002)

# ---- transforms, parenting, visibility, modifiers, constraints
ob_base.location = (0.0, 0.0, 0.0)
ob_interactable.location = (-0.018, 0.0, 0.03)
ob_interactable.rotation_euler = (0.0, -0.0, 0.6109)
ob_text_o.location = (0.05, 0.05926, 0.02041)
ob_text_o.rotation_euler = (0.0, 0.0, -1.571)
ob_text_ii.location = (0.05054, -0.05926, 0.02041)
ob_text_ii.rotation_euler = (0.0, 0.0, -1.571)
ob_text_i.location = (0.06653, 0.0, 0.02041)
ob_text_i.rotation_euler = (0.0, 0.0, -1.571)

# ---- collection membership
scene.collection.objects.link(ob_base)
scene.collection.objects.link(ob_interactable)
scene.collection.objects.link(ob_text_o)
scene.collection.objects.link(ob_text_ii)
scene.collection.objects.link(ob_text_i)

# ---- scene / render settings (as saved in the file)
scene.frame_start = 1; scene.frame_end = 100; scene.frame_set(1)
scene.render.engine = 'BLENDER_EEVEE_NEXT'
bpy.context.view_layer.update()

# ---- added for rendering (the .blend has no active camera and no usable light): camera, sun
cam_auto = bpy.data.cameras.new('AutoCamera')
cam_auto.lens = 50.0
cam_auto.sensor_width = 36.0
cam_auto.clip_end = 1000.0
ob_auto_camera = bpy.data.objects.new('AutoCamera', cam_auto)
scene.collection.objects.link(ob_auto_camera)
ob_auto_camera.location = (0.270926, -0.332589, 0.255616)
ob_auto_camera.rotation_euler = (1.09748, -7.21219e-08, 0.694738)
scene.camera = ob_auto_camera
light_auto_sun = bpy.data.lights.new('AutoSun', 'SUN')
light_auto_sun.energy = 3.0
light_auto_sun.angle = 0.0523599
ob_auto_sun = bpy.data.objects.new('AutoSun', light_auto_sun)
scene.collection.objects.link(ob_auto_sun)
ob_auto_sun.rotation_euler = (0.872665, 0.174533, 0.523599)
bpy.context.view_layer.update()
